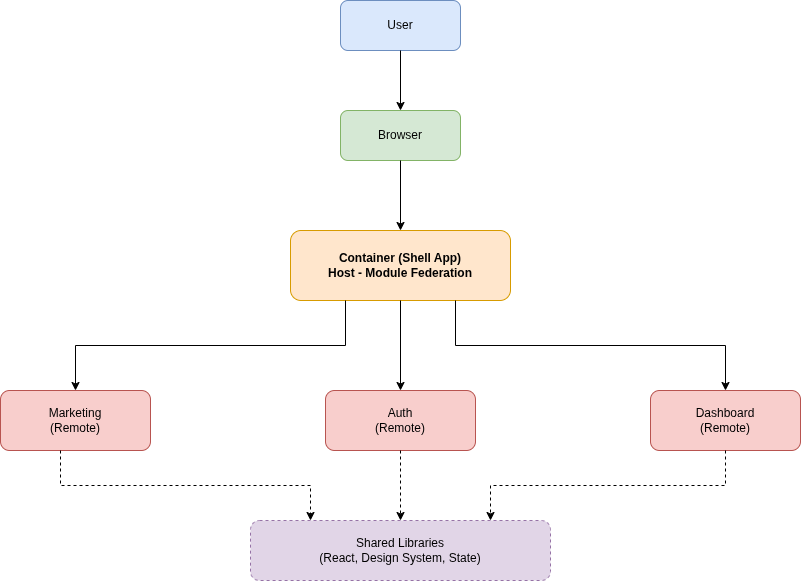

The diagram above was exported from draw.io. Its source (the exported page's mxGraphModel, read from the mxfile embedded in the PNG):
<mxGraphModel dx="1562" dy="859" grid="1" gridSize="10" guides="1" tooltips="1" connect="1" arrows="1" fold="1" page="1" pageScale="1" pageWidth="1100" pageHeight="850" math="0" shadow="0">
  <root>
    <mxCell id="0" />
    <mxCell id="1" parent="0" />
    <mxCell id="user" parent="1" style="rounded=1;whiteSpace=wrap;html=1;fillColor=#dae8fc;strokeColor=#6c8ebf;" value="User" vertex="1">
      <mxGeometry height="50" width="120" x="490" y="40" as="geometry" />
    </mxCell>
    <mxCell id="browser" parent="1" style="rounded=1;whiteSpace=wrap;html=1;fillColor=#d5e8d4;strokeColor=#82b366;" value="Browser" vertex="1">
      <mxGeometry height="50" width="120" x="490" y="150" as="geometry" />
    </mxCell>
    <mxCell id="container" parent="1" style="rounded=1;whiteSpace=wrap;html=1;fillColor=#ffe6cc;strokeColor=#d79b00;fontStyle=1" value="Container (Shell App)&#10;Host - Module Federation" vertex="1">
      <mxGeometry height="70" width="220" x="440" y="270" as="geometry" />
    </mxCell>
    <mxCell id="marketing" parent="1" style="rounded=1;whiteSpace=wrap;html=1;fillColor=#f8cecc;strokeColor=#b85450;" value="Marketing&#10;(Remote)" vertex="1">
      <mxGeometry height="60" width="150" x="150" y="430" as="geometry" />
    </mxCell>
    <mxCell id="auth" parent="1" style="rounded=1;whiteSpace=wrap;html=1;fillColor=#f8cecc;strokeColor=#b85450;" value="Auth&#10;(Remote)" vertex="1">
      <mxGeometry height="60" width="150" x="475" y="430" as="geometry" />
    </mxCell>
    <mxCell id="dashboard" parent="1" style="rounded=1;whiteSpace=wrap;html=1;fillColor=#f8cecc;strokeColor=#b85450;" value="Dashboard&#10;(Remote)" vertex="1">
      <mxGeometry height="60" width="150" x="800" y="430" as="geometry" />
    </mxCell>
    <mxCell id="shared" parent="1" style="rounded=1;whiteSpace=wrap;html=1;fillColor=#e1d5e7;strokeColor=#9673a6;dashed=1;" value="Shared Libraries&#10;(React, Design System, State)" vertex="1">
      <mxGeometry height="60" width="300" x="400" y="560" as="geometry" />
    </mxCell>
    <mxCell id="e1" edge="1" parent="1" source="user" style="edgeStyle=orthogonalEdgeStyle;rounded=0;html=1;" target="browser">
      <mxGeometry relative="1" as="geometry" />
    </mxCell>
    <mxCell id="e2" edge="1" parent="1" source="browser" style="edgeStyle=orthogonalEdgeStyle;rounded=0;html=1;" target="container">
      <mxGeometry relative="1" as="geometry" />
    </mxCell>
    <mxCell id="e3" edge="1" parent="1" source="container" style="edgeStyle=orthogonalEdgeStyle;rounded=0;html=1;exitX=0.25;exitY=1;entryX=0.5;entryY=0;" target="marketing">
      <mxGeometry relative="1" as="geometry" />
    </mxCell>
    <mxCell id="e4" edge="1" parent="1" source="container" style="edgeStyle=orthogonalEdgeStyle;rounded=0;html=1;exitX=0.5;exitY=1;entryX=0.5;entryY=0;" target="auth">
      <mxGeometry relative="1" as="geometry" />
    </mxCell>
    <mxCell id="e5" edge="1" parent="1" source="container" style="edgeStyle=orthogonalEdgeStyle;rounded=0;html=1;exitX=0.75;exitY=1;entryX=0.5;entryY=0;" target="dashboard">
      <mxGeometry relative="1" as="geometry" />
    </mxCell>
    <mxCell id="e6" edge="1" parent="1" source="marketing" style="edgeStyle=orthogonalEdgeStyle;rounded=0;html=1;dashed=1;exitX=0.4;exitY=1;entryX=0.2;entryY=0;" target="shared">
      <mxGeometry relative="1" as="geometry" />
    </mxCell>
    <mxCell id="e7" edge="1" parent="1" source="auth" style="edgeStyle=orthogonalEdgeStyle;rounded=0;html=1;dashed=1;exitX=0.5;exitY=1;entryX=0.5;entryY=0;" target="shared">
      <mxGeometry relative="1" as="geometry" />
    </mxCell>
    <mxCell id="e8" edge="1" parent="1" source="dashboard" style="edgeStyle=orthogonalEdgeStyle;rounded=0;html=1;dashed=1;exitX=0.5;exitY=1;entryX=0.8;entryY=0;" target="shared">
      <mxGeometry relative="1" as="geometry" />
    </mxCell>
  </root>
</mxGraphModel>